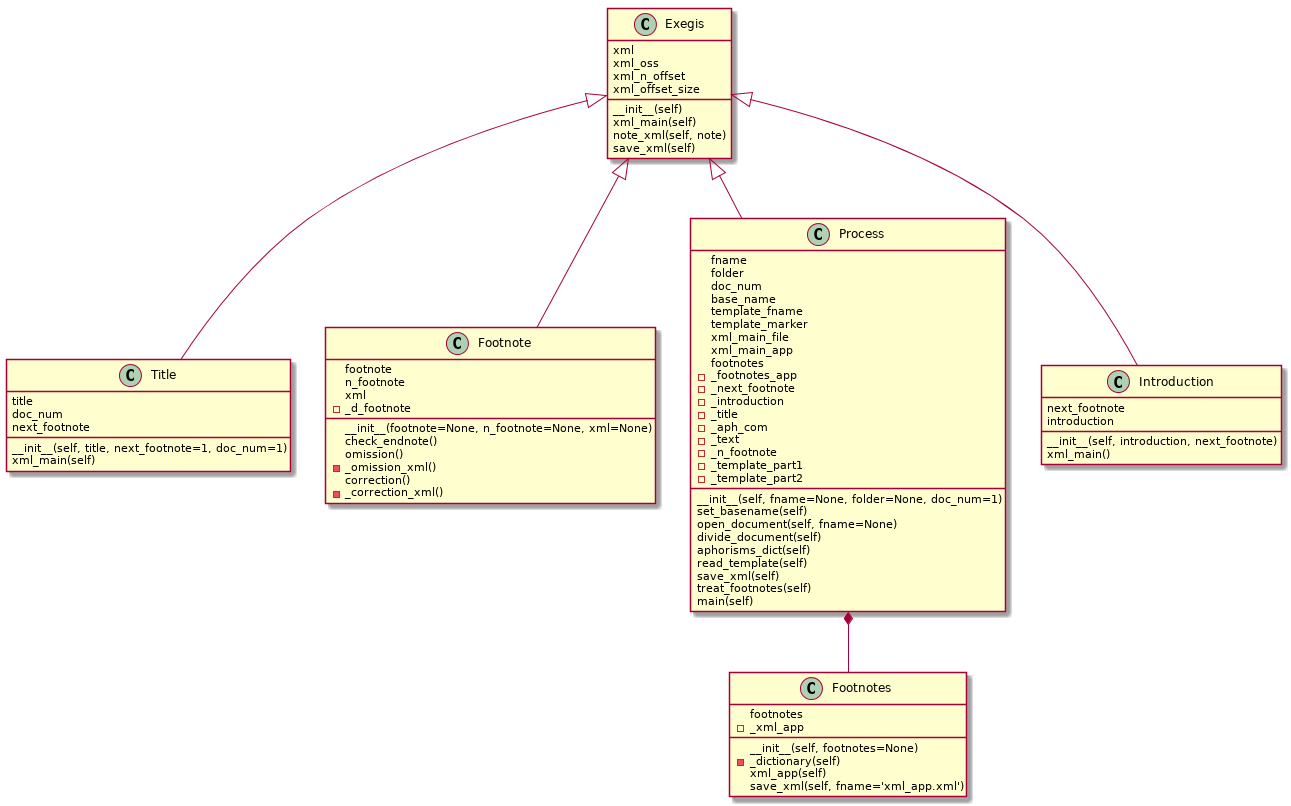

The diagram above was rendered by PlantUML. Its source (embedded in the PNG):
@startuml
class Exegis {
    xml
    xml_oss
    xml_n_offset
    xml_offset_size

    __init__(self)
    xml_main(self)
    note_xml(self, note)
    save_xml(self)
}

class Title {
    title
    doc_num
    next_footnote

    __init__(self, title, next_footnote=1, doc_num=1)
    xml_main(self)
}

class Footnote {
    footnote
    n_footnote
    xml
    - _d_footnote

    __init__(footnote=None, n_footnote=None, xml=None)
    check_endnote()
    omission()
    - _omission_xml()
    correction()
    - _correction_xml()
}

class Footnotes {
    footnotes
    - _xml_app

    __init__(self, footnotes=None)
    - _dictionary(self)
    xml_app(self)
    save_xml(self, fname='xml_app.xml')
}

class Process{

    fname
    folder
    doc_num
    base_name
    template_fname
    template_marker
    xml_main_file
    xml_main_app
    footnotes
    - _footnotes_app
    - _next_footnote
    - _introduction
    - _title
    - _aph_com
    - _text
    - _n_footnote
    - _template_part1
    - _template_part2

    __init__(self, fname=None, folder=None, doc_num=1)
    set_basename(self)
    open_document(self, fname=None)
    divide_document(self)
    aphorisms_dict(self)
    read_template(self)
    save_xml(self)
    treat_footnotes(self)
    main(self)
}

class Introduction {
    next_footnote
    introduction

    __init__(self, introduction, next_footnote)
    xml_main()
}

Exegis <|-- Title
Exegis <|-- Footnote
Exegis <|-- Process
Exegis <|-- Introduction

Process *-- Footnotes

@enduml